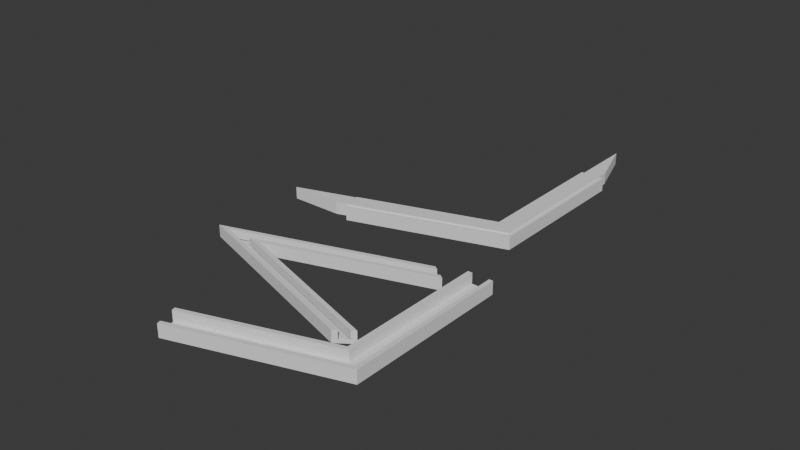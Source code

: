 # Source: base_big_design.blend  (saved by Blender 4.1.23; exported with 4.5.12 LTS)
import bpy
from mathutils import Matrix  # noqa: F401  (used for matrix-valued properties, if any)

bpy.ops.wm.read_factory_settings(use_empty=True)
scene = bpy.context.scene
scene.name = 'Scene'

# ---- collections
col_collection = bpy.data.collections.new('Collection'); scene.collection.children.link(col_collection)

# ---- world
world_world = bpy.data.worlds.new('World'); scene.world = world_world
world_world.use_nodes = True; world_world.node_tree.nodes.clear()
_N = world_world.node_tree.nodes; _L = world_world.node_tree.links
n0 = _N.new('ShaderNodeOutputWorld'); n0.name = 'World Output'; n0.location = (300, 300)
n1 = _N.new('ShaderNodeBackground'); n1.name = 'Background'; n1.location = (10, 300)
n1.inputs[0].default_value = (0.05088, 0.05088, 0.05088, 1.0)
_L.new(n1.outputs[0], n0.inputs[0])
n0.is_active_output = True
world_world.color = (0.05088, 0.05088, 0.05088)
world_world.use_sun_shadow = False
world_world.sun_shadow_jitter_overblur = 0.0

# ---- meshes
me_plane_017 = bpy.data.meshes.new('Plane.017')
me_plane_017.from_pydata([(-0.9752, 1.0, 0.0), (-0.5275, -1.0, 0.0), (0.5336, -14.07, 0.0), (-0.8633, 0.5, 0.0), (0.7046, -13.31, 0.0), (-0.6394, -0.5, 0.0), (0.6619, -13.5, 0.0), (0.5764, -13.88, 0.0), (0.6619, -13.5, 0.0), (0.5764, -13.88, 0.0), (0.9981, -1.0, 0.0), (0.9716, -0.5, 0.0), (0.9188, 0.5, 0.0), (0.8924, 1.0, 0.0), (-0.6394, -0.5, 8.0), (0.9716, -0.5, 8.0), (0.9188, 0.5, 8.0), (0.8924, 1.0, 8.0), (-0.5275, -1.0, 8.0), (0.7046, -13.31, 8.0), (0.6619, -13.5, 8.0), (0.5336, -14.07, 8.0), (0.5764, -13.88, 8.0), (0.9981, -1.0, 8.0), (-0.8633, 0.5, 8.0), (-0.9752, 1.0, 8.0), (-0.5275, -1.0, -4.0), (0.7046, -13.31, -4.0), (0.9981, -1.0, -4.0), (-0.9752, 1.0, -4.0), (0.8924, 1.0, -4.0), (0.5336, -14.07, -4.0)], [], [(7, 3, 24, 22), (1, 10, 23, 18), (7, 6, 8, 9), (10, 1, 26, 28), (14, 20, 19, 18, 23, 15), (17, 25, 21, 22, 24, 16), (2, 7, 22, 21), (12, 13, 17, 16), (10, 11, 15, 23), (6, 4, 19, 20), (4, 1, 18, 19), (3, 12, 16, 24), (0, 2, 21, 25), (5, 6, 20, 14), (13, 0, 25, 17), (11, 5, 14, 15), (27, 31, 29, 30, 28, 26), (4, 2, 31, 27), (0, 13, 30, 29), (13, 10, 28, 30), (1, 4, 27, 26), (2, 0, 29, 31)])
_uv = me_plane_017.uv_layers.new(name='UVMap')
_uv.uv.foreach_set('vector', [0.0, 0.0, 0.0, 0.0, 0.0, 0.0, 0.0, 0.0, 0.0, 0.0, 0.0, 0.0, 0.0, 0.0, 0.0, 0.0, 0.0, 0.0, 0.0, 0.0, 0.0, 0.0, 0.0, 0.0, 0.0, 0.0, 0.0, 0.0, 0.0, 0.0, 0.0, 0.0, 0.0, 0.0, 0.0, 0.0, 0.0, 0.0, 0.0, 0.0, 0.0, 0.0, 0.0, 0.0, 0.0, 0.0, 0.0, 0.0, 0.0, 0.0, 0.0, 0.0, 0.0, 0.0, 0.0, 0.0, 0.0, 0.0, 0.0, 0.0, 0.0, 0.0, 0.0, 0.0, 0.0, 0.0, 0.0, 0.0, 0.0, 0.0, 0.0, 0.0, 0.0, 0.0, 0.0, 0.0, 0.0, 0.0, 0.0, 0.0, 0.0, 0.0, 0.0, 0.0, 0.0, 0.0, 0.0, 0.0, 0.0, 0.0, 0.0, 0.0, 0.0, 0.0, 0.0, 0.0, 0.0, 0.0, 0.0, 0.0, 0.0, 0.0, 0.0, 0.0, 0.0, 0.0, 0.0, 0.0, 0.0, 0.0, 0.0, 0.0, 0.0, 0.0, 0.0, 0.0, 0.0, 0.0, 0.0, 0.0, 0.0, 0.0, 0.0, 0.0, 0.0, 0.0, 0.0, 0.0, 0.0, 0.0, 0.0, 0.0, 0.0, 0.0, 0.0, 0.0, 0.0, 0.0, 0.0, 0.0, 0.0, 0.0, 0.0, 0.0, 0.0, 0.0, 0.0, 0.0, 0.0, 0.0, 0.0, 0.0, 0.0, 0.0, 0.0, 0.0, 0.0, 0.0, 0.0, 0.0, 0.0, 0.0, 0.0, 0.0, 0.0, 0.0, 0.0, 0.0, 0.0, 0.0, 0.0, 0.0, 0.0, 0.0, 0.0, 0.0, 0.0, 0.0, 0.0, 0.0, 0.0, 0.0, 0.0, 0.0, 0.0, 0.0, 0.0, 0.0])
me_plane_017.update()
me_cube_004 = bpy.data.meshes.new('Cube.004')
me_cube_004.from_pydata([(-1000.0, -1000.0, -1000.0), (1158.0, 1.22e+04, -1000.0), (-1000.0, -1000.0, 1000.0), (1158.0, 1.22e+04, 1000.0), (-1000.0, 1000.0, -1000.0), (1426.0, 1.158e+04, -1000.0), (-1000.0, 1000.0, 1000.0), (1426.0, 1.158e+04, 1000.0), (644.3, 1000.0, 1000.0), (818.0, -665.2, -615.4), (644.3, 1000.0, -1000.0), (849.5, -1000.0, 1000.0), (849.5, -1000.0, -1000.0), (681.3, 668.2, -615.4), (-1000.0, -665.2, -615.4), (-1000.0, -665.2, 1000.0), (-1000.0, 668.2, 1000.0), (-1000.0, 668.2, -615.4), (1384.0, 1.167e+04, 1000.0), (1205.0, 1.209e+04, 1000.0), (681.3, 668.2, 1000.0), (818.0, -665.2, 1000.0), (1205.0, 1.209e+04, -615.4), (1384.0, 1.167e+04, -615.4)], [], [(16, 6, 4, 0, 2, 15, 14, 17), (4, 6, 8, 10), (15, 2, 11, 7, 18, 21), (19, 3, 8, 6, 16, 20), (12, 5, 7, 11), (0, 12, 11, 2), (12, 0, 4, 10, 1, 5), (7, 5, 1, 3, 19, 22, 23, 18), (8, 3, 1, 10), (21, 9, 14, 15), (23, 9, 21, 18), (20, 13, 22, 19), (16, 17, 13, 20), (9, 23, 22, 13, 17, 14)])
_uv = me_cube_004.uv_layers.new(name='UVMap')
_uv.uv.foreach_set('vector', [0.625, 0.2085, 0.625, 0.25, 0.375, 0.25, 0.375, 0.0, 0.625, 0.0, 0.625, 0.04185, 0.4231, 0.04185, 0.4231, 0.2085, 0.375, 0.25, 0.625, 0.25, 0.625, 0.4555, 0.375, 0.4555, 0.625, 0.04185, 0.625, 0.0, 0.0, 0.0, 0.625, 0.25, 0.625, 0.2106, 0.03385, 0.0125, 0.625, 0.04394, 0.625, 0.0, 0.625, 0.7923, 0.625, 0.25, 0.625, 0.2085, 0.2433, 0.1977, 0.0, 0.0, 0.375, 0.25, 0.625, 0.25, 0.0, 0.0, 0.375, 0.0, 0.0, 0.0, 0.0, 0.0, 0.625, 0.0, 0.0, 0.0, 0.375, 0.0, 0.375, 0.25, 0.375, 0.7923, 0.375, 0.0, 0.375, 0.25, 0.625, 0.25, 0.375, 0.25, 0.375, 0.0, 0.625, 0.0, 0.625, 0.04394, 0.4231, 0.04394, 0.4231, 0.2106, 0.625, 0.2106, 0.625, 0.7923, 0.625, 1.0, 0.375, 1.0, 0.375, 0.7923, 0.0, 0.0, 0.0, 0.0, 0.0, 0.0, 0.0, 0.0, 0.0, 0.0, 0.0, 0.0, 0.0, 0.0, 0.0, 0.0, 0.0, 0.0, 0.0, 0.0, 0.0, 0.0, 0.0, 0.0, 0.0, 0.0, 0.0, 0.0, 0.0, 0.0, 0.0, 0.0, 0.0, 0.0, 0.0, 0.0, 0.0, 0.0, 0.0, 0.0, 0.0, 0.0, 0.0, 0.0])
me_cube_004.update()
me_plane_026 = bpy.data.meshes.new('Plane.026')
me_plane_026.from_pydata([(-0.5275, -1.0, 8.0), (1.452, 18.74, 8.0), (-0.9752, 1.0, 8.0), (1.452, 25.21, 8.0), (-0.5275, -1.0, -4.0), (1.452, 18.74, -4.0), (-0.9752, 1.0, -4.0), (1.452, 25.21, -4.0), (0.9857, -1.0, -4.0), (0.9857, -1.0, 8.0), (0.8801, 1.0, 8.0), (0.8801, 1.0, -4.0)], [], [(2, 6, 4, 0), (0, 4, 8, 9), (5, 1, 9, 8), (7, 3, 1, 5), (11, 10, 3, 7), (2, 10, 11, 6), (2, 0, 9, 1, 3, 10), (7, 5, 8, 4, 6, 11)])
_uv = me_plane_026.uv_layers.new(name='UVMap')
_uv.uv.foreach_set('vector', [0.0, 0.0, 0.0, 0.0, 0.0, 0.0, 0.0, 0.0, 0.0, 0.0, 0.0, 0.0, 0.0, 0.0, 0.0, 0.0, 0.0, 0.0, 0.0, 0.0, 0.0, 0.0, 0.0, 0.0, 0.0, 0.0, 0.0, 0.0, 0.0, 0.0, 0.0, 0.0, 0.0, 0.0, 0.0, 0.0, 0.0, 0.0, 0.0, 0.0, 0.0, 0.0, 0.0, 0.0, 0.0, 0.0, 0.0, 0.0, 0.0, 0.0, 0.0, 0.0, 0.0, 0.0, 0.0, 0.0, 0.0, 0.0, 0.0, 0.0, 0.0, 0.0, 0.0, 0.0, 0.0, 0.0, 0.0, 0.0, 0.0, 0.0, 0.0, 0.0])
me_plane_026.update()
me_cube_006 = bpy.data.meshes.new('Cube.006')
me_cube_006.from_pydata([(-1000.0, -1000.0, -1000.0), (1158.0, 1.22e+04, -1000.0), (-1000.0, -1000.0, 1000.0), (1158.0, 1.22e+04, 1000.0), (-1000.0, 1000.0, -1000.0), (1426.0, 1.158e+04, -1000.0), (-1000.0, 1000.0, 1000.0), (1426.0, 1.158e+04, 1000.0), (644.3, 1000.0, 1000.0), (644.3, 1000.0, -1000.0), (849.5, -1000.0, 1000.0), (849.5, -1000.0, -1000.0)], [], [(0, 2, 6, 4), (4, 6, 8, 9), (2, 10, 7, 3, 8, 6), (11, 5, 7, 10), (0, 11, 10, 2), (0, 4, 9, 1, 5, 11), (1, 3, 7, 5), (8, 3, 1, 9)])
_uv = me_cube_006.uv_layers.new(name='UVMap')
_uv.uv.foreach_set('vector', [0.375, 0.0, 0.625, 0.0, 0.625, 0.25, 0.375, 0.25, 0.375, 0.25, 0.625, 0.25, 0.625, 0.4555, 0.375, 0.4555, 0.625, 0.0, 0.0, 0.0, 0.625, 0.25, 0.625, 0.0, 0.625, 0.7923, 0.625, 0.25, 0.0, 0.0, 0.375, 0.25, 0.625, 0.25, 0.0, 0.0, 0.375, 0.0, 0.0, 0.0, 0.0, 0.0, 0.625, 0.0, 0.375, 0.0, 0.375, 0.25, 0.375, 0.7923, 0.375, 0.0, 0.375, 0.25, 0.0, 0.0, 0.375, 0.0, 0.625, 0.0, 0.625, 0.25, 0.375, 0.25, 0.625, 0.7923, 0.625, 1.0, 0.375, 1.0, 0.375, 0.7923])
me_cube_006.update()

# ---- objects
ob_plane_002 = bpy.data.objects.new('Plane.002', me_plane_017)
ob_cube = bpy.data.objects.new('Cube', me_cube_004)
ob_plane_001 = bpy.data.objects.new('Plane.001', me_plane_026)
ob_cube_001 = bpy.data.objects.new('Cube.001', me_cube_006)

# ---- transforms, parenting, visibility, modifiers, constraints
ob_plane_002.location = (-64.93, 72.09, 0.0)
ob_plane_002.rotation_euler = (0.0, -0.0, 0.3142)
ob_plane_002.scale = (110.0, 8.0, 1.0)
ob_cube.location = (-2.221, -53.93, 0.0)
ob_cube.rotation_euler = (0.0, -0.0, 0.3142)
ob_cube.scale = (0.09, 0.0125, 0.0065)
ob_plane_001.location = (-67.75, 172.7, 0.0)
ob_plane_001.rotation_euler = (0.0, -0.0, 0.3142)
ob_plane_001.scale = (110.0, 8.0, 1.0)
ob_cube_001.location = (-30.75, 184.7, 0.0)
ob_cube_001.rotation_euler = (0.0, -0.0, 0.3142)
ob_cube_001.scale = (0.085, 0.012, 0.0065)

# ---- collection membership
col_collection.objects.link(ob_plane_002)
col_collection.objects.link(ob_cube)
col_collection.objects.link(ob_plane_001)
col_collection.objects.link(ob_cube_001)

# ---- scene / render settings (as saved in the file)
scene.frame_start = 1; scene.frame_end = 250; scene.frame_set(1)
scene.render.engine = 'BLENDER_EEVEE_NEXT'
scene.cycles.sampling_pattern = 'TABULATED_SOBOL'
scene.eevee.ray_tracing_options.trace_max_roughness = 0.0
scene.unit_settings.scale_length = 0.001
bpy.context.view_layer.update()

# ---- added for rendering (the .blend has no active camera and no usable light): camera, sun
cam_auto = bpy.data.cameras.new('AutoCamera')
cam_auto.lens = 50.0
cam_auto.sensor_width = 36.0
cam_auto.clip_end = 10066.7
ob_auto_camera = bpy.data.objects.new('AutoCamera', cam_auto)
scene.collection.objects.link(ob_auto_camera)
ob_auto_camera.location = (519.431, -528.216, 459.635)
ob_auto_camera.rotation_euler = (1.09748, -7.21219e-08, 0.694738)
scene.camera = ob_auto_camera
light_auto_sun = bpy.data.lights.new('AutoSun', 'SUN')
light_auto_sun.energy = 3.0
light_auto_sun.angle = 0.0523599
ob_auto_sun = bpy.data.objects.new('AutoSun', light_auto_sun)
scene.collection.objects.link(ob_auto_sun)
ob_auto_sun.rotation_euler = (0.872665, 0.174533, 0.523599)
bpy.context.view_layer.update()
